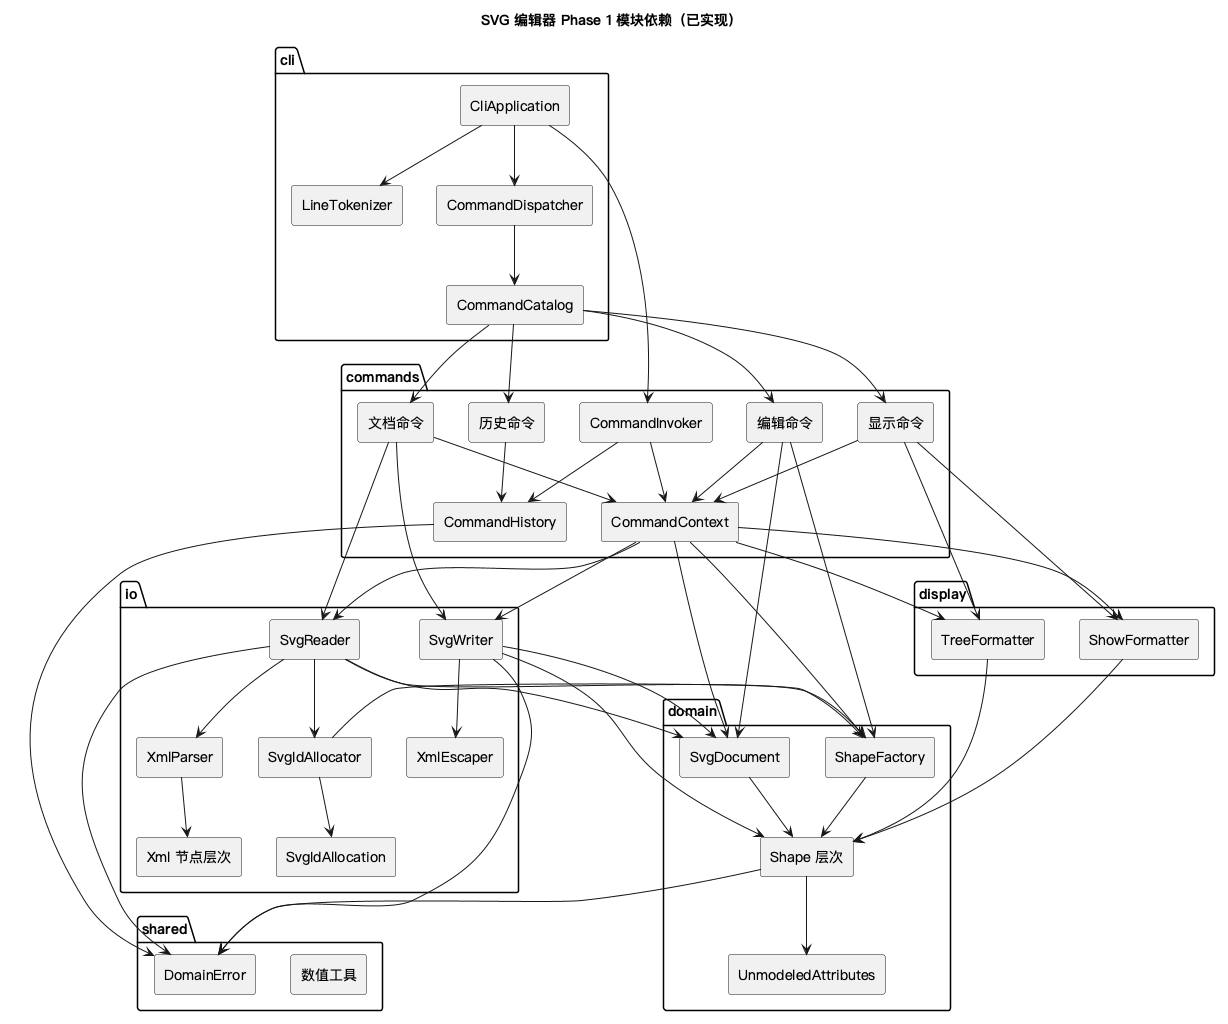

The diagram above was rendered by PlantUML. Its source (embedded in the PNG):
@startuml architecture
skinparam componentStyle rectangle
skinparam defaultFontName "PingFang SC"
skinparam backgroundColor white
title SVG 编辑器 Phase 1 模块依赖（已实现）

package "cli" {
  [CliApplication]
  [CommandDispatcher]
  [CommandCatalog]
  [LineTokenizer]
}

package "commands" {
  [CommandInvoker]
  [CommandHistory]
  [CommandContext]
  [编辑命令]
  [文档命令]
  [显示命令]
  [历史命令]
}

package "domain" {
  [SvgDocument]
  [Shape 层次]
  [ShapeFactory]
  [UnmodeledAttributes]
}

package "io" {
  [Xml 节点层次]
  [SvgIdAllocator]
  [SvgIdAllocation]
  [SvgReader]
  [SvgWriter]
  [XmlParser]
  [XmlEscaper]
}

package "display" {
  [TreeFormatter]
  [ShowFormatter]
}

package "shared" {
  [DomainError]
  [数值工具]
}

[CliApplication] --> [LineTokenizer]
[CliApplication] --> [CommandDispatcher]
[CliApplication] --> [CommandInvoker]
[CommandDispatcher] --> [CommandCatalog]
[CommandCatalog] --> [编辑命令]
[CommandCatalog] --> [文档命令]
[CommandCatalog] --> [显示命令]
[CommandCatalog] --> [历史命令]
[CommandInvoker] --> [CommandHistory]
[CommandInvoker] --> [CommandContext]
[编辑命令] --> [CommandContext]
[文档命令] --> [CommandContext]
[显示命令] --> [CommandContext]
[历史命令] --> [CommandHistory]
[CommandContext] --> [SvgDocument]
[CommandContext] --> [SvgReader]
[CommandContext] --> [SvgWriter]
[CommandContext] --> [TreeFormatter]
[CommandContext] --> [ShowFormatter]
[CommandContext] --> [ShapeFactory]
[编辑命令] --> [SvgDocument]
[编辑命令] --> [ShapeFactory]
[文档命令] --> [SvgReader]
[文档命令] --> [SvgWriter]
[显示命令] --> [TreeFormatter]
[显示命令] --> [ShowFormatter]
[SvgReader] --> [XmlParser]
[XmlParser] --> [Xml 节点层次]
[SvgReader] --> [SvgIdAllocator]
[SvgIdAllocator] --> [SvgIdAllocation]
[SvgIdAllocator] --> [ShapeFactory]
[SvgReader] --> [SvgDocument]
[SvgReader] --> [ShapeFactory]
[SvgWriter] --> [SvgDocument]
[SvgWriter] --> [Shape 层次]
[SvgWriter] --> [XmlEscaper]
[TreeFormatter] --> [Shape 层次]
[ShowFormatter] --> [Shape 层次]
[ShapeFactory] --> [Shape 层次]
[SvgDocument] --> [Shape 层次]
[Shape 层次] --> [UnmodeledAttributes]
[Shape 层次] --> [DomainError]
[SvgReader] --> [DomainError]
[SvgWriter] --> [DomainError]
[CommandHistory] --> [DomainError]
@enduml